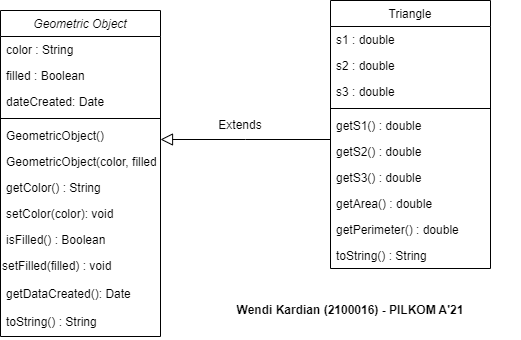

The diagram above was exported from draw.io. Its source (the exported page's mxGraphModel, read from the mxfile embedded in the PNG):
<mxGraphModel dx="1422" dy="777" grid="1" gridSize="10" guides="1" tooltips="1" connect="1" arrows="1" fold="1" page="1" pageScale="1" pageWidth="827" pageHeight="1169" math="0" shadow="0">
  <root>
    <mxCell id="WIyWlLk6GJQsqaUBKTNV-0" />
    <mxCell id="WIyWlLk6GJQsqaUBKTNV-1" parent="WIyWlLk6GJQsqaUBKTNV-0" />
    <mxCell id="zkfFHV4jXpPFQw0GAbJ--0" value="Geometric Object" style="swimlane;fontStyle=2;align=center;verticalAlign=top;childLayout=stackLayout;horizontal=1;startSize=26;horizontalStack=0;resizeParent=1;resizeLast=0;collapsible=1;marginBottom=0;rounded=0;shadow=0;strokeWidth=1;" parent="WIyWlLk6GJQsqaUBKTNV-1" vertex="1">
      <mxGeometry x="130" y="120" width="160" height="326" as="geometry">
        <mxRectangle x="230" y="140" width="160" height="26" as="alternateBounds" />
      </mxGeometry>
    </mxCell>
    <mxCell id="zkfFHV4jXpPFQw0GAbJ--1" value="color : String" style="text;align=left;verticalAlign=top;spacingLeft=4;spacingRight=4;overflow=hidden;rotatable=0;points=[[0,0.5],[1,0.5]];portConstraint=eastwest;" parent="zkfFHV4jXpPFQw0GAbJ--0" vertex="1">
      <mxGeometry y="26" width="160" height="26" as="geometry" />
    </mxCell>
    <mxCell id="4VZ7kbkoAK-0-y68NhOW-0" value="filled : Boolean" style="text;align=left;verticalAlign=top;spacingLeft=4;spacingRight=4;overflow=hidden;rotatable=0;points=[[0,0.5],[1,0.5]];portConstraint=eastwest;rounded=0;shadow=0;html=0;" vertex="1" parent="zkfFHV4jXpPFQw0GAbJ--0">
      <mxGeometry y="52" width="160" height="26" as="geometry" />
    </mxCell>
    <mxCell id="zkfFHV4jXpPFQw0GAbJ--3" value="dateCreated: Date" style="text;align=left;verticalAlign=top;spacingLeft=4;spacingRight=4;overflow=hidden;rotatable=0;points=[[0,0.5],[1,0.5]];portConstraint=eastwest;rounded=0;shadow=0;html=0;" parent="zkfFHV4jXpPFQw0GAbJ--0" vertex="1">
      <mxGeometry y="78" width="160" height="26" as="geometry" />
    </mxCell>
    <mxCell id="zkfFHV4jXpPFQw0GAbJ--4" value="" style="line;html=1;strokeWidth=1;align=left;verticalAlign=middle;spacingTop=-1;spacingLeft=3;spacingRight=3;rotatable=0;labelPosition=right;points=[];portConstraint=eastwest;" parent="zkfFHV4jXpPFQw0GAbJ--0" vertex="1">
      <mxGeometry y="104" width="160" height="8" as="geometry" />
    </mxCell>
    <mxCell id="zkfFHV4jXpPFQw0GAbJ--5" value="GeometricObject()" style="text;align=left;verticalAlign=top;spacingLeft=4;spacingRight=4;overflow=hidden;rotatable=0;points=[[0,0.5],[1,0.5]];portConstraint=eastwest;" parent="zkfFHV4jXpPFQw0GAbJ--0" vertex="1">
      <mxGeometry y="112" width="160" height="26" as="geometry" />
    </mxCell>
    <mxCell id="4VZ7kbkoAK-0-y68NhOW-2" value="GeometricObject(color, filled)" style="text;align=left;verticalAlign=top;spacingLeft=4;spacingRight=4;overflow=hidden;rotatable=0;points=[[0,0.5],[1,0.5]];portConstraint=eastwest;" vertex="1" parent="zkfFHV4jXpPFQw0GAbJ--0">
      <mxGeometry y="138" width="160" height="26" as="geometry" />
    </mxCell>
    <mxCell id="4VZ7kbkoAK-0-y68NhOW-1" value="getColor() : String" style="text;align=left;verticalAlign=top;spacingLeft=4;spacingRight=4;overflow=hidden;rotatable=0;points=[[0,0.5],[1,0.5]];portConstraint=eastwest;" vertex="1" parent="zkfFHV4jXpPFQw0GAbJ--0">
      <mxGeometry y="164" width="160" height="26" as="geometry" />
    </mxCell>
    <mxCell id="4VZ7kbkoAK-0-y68NhOW-4" value="setColor(color): void" style="text;align=left;verticalAlign=top;spacingLeft=4;spacingRight=4;overflow=hidden;rotatable=0;points=[[0,0.5],[1,0.5]];portConstraint=eastwest;" vertex="1" parent="zkfFHV4jXpPFQw0GAbJ--0">
      <mxGeometry y="190" width="160" height="26" as="geometry" />
    </mxCell>
    <mxCell id="4VZ7kbkoAK-0-y68NhOW-3" value="isFilled() : Boolean" style="text;align=left;verticalAlign=top;spacingLeft=4;spacingRight=4;overflow=hidden;rotatable=0;points=[[0,0.5],[1,0.5]];portConstraint=eastwest;" vertex="1" parent="zkfFHV4jXpPFQw0GAbJ--0">
      <mxGeometry y="216" width="160" height="26" as="geometry" />
    </mxCell>
    <mxCell id="4VZ7kbkoAK-0-y68NhOW-5" value="setFilled(filled) : void" style="text;whiteSpace=wrap;html=1;" vertex="1" parent="zkfFHV4jXpPFQw0GAbJ--0">
      <mxGeometry y="242" width="160" height="28" as="geometry" />
    </mxCell>
    <mxCell id="4VZ7kbkoAK-0-y68NhOW-7" value="getDataCreated(): Date" style="text;align=left;verticalAlign=top;spacingLeft=4;spacingRight=4;overflow=hidden;rotatable=0;points=[[0,0.5],[1,0.5]];portConstraint=eastwest;" vertex="1" parent="zkfFHV4jXpPFQw0GAbJ--0">
      <mxGeometry y="270" width="160" height="28" as="geometry" />
    </mxCell>
    <mxCell id="4VZ7kbkoAK-0-y68NhOW-8" value="toString() : String" style="text;align=left;verticalAlign=top;spacingLeft=4;spacingRight=4;overflow=hidden;rotatable=0;points=[[0,0.5],[1,0.5]];portConstraint=eastwest;" vertex="1" parent="zkfFHV4jXpPFQw0GAbJ--0">
      <mxGeometry y="298" width="160" height="28" as="geometry" />
    </mxCell>
    <mxCell id="zkfFHV4jXpPFQw0GAbJ--13" value="Triangle" style="swimlane;fontStyle=0;align=center;verticalAlign=top;childLayout=stackLayout;horizontal=1;startSize=26;horizontalStack=0;resizeParent=1;resizeLast=0;collapsible=1;marginBottom=0;rounded=0;shadow=0;strokeWidth=1;" parent="WIyWlLk6GJQsqaUBKTNV-1" vertex="1">
      <mxGeometry x="460" y="110" width="160" height="268" as="geometry">
        <mxRectangle x="340" y="380" width="170" height="26" as="alternateBounds" />
      </mxGeometry>
    </mxCell>
    <mxCell id="zkfFHV4jXpPFQw0GAbJ--14" value="s1 : double" style="text;align=left;verticalAlign=top;spacingLeft=4;spacingRight=4;overflow=hidden;rotatable=0;points=[[0,0.5],[1,0.5]];portConstraint=eastwest;" parent="zkfFHV4jXpPFQw0GAbJ--13" vertex="1">
      <mxGeometry y="26" width="160" height="26" as="geometry" />
    </mxCell>
    <mxCell id="4VZ7kbkoAK-0-y68NhOW-11" value="s2 : double" style="text;align=left;verticalAlign=top;spacingLeft=4;spacingRight=4;overflow=hidden;rotatable=0;points=[[0,0.5],[1,0.5]];portConstraint=eastwest;" vertex="1" parent="zkfFHV4jXpPFQw0GAbJ--13">
      <mxGeometry y="52" width="160" height="26" as="geometry" />
    </mxCell>
    <mxCell id="4VZ7kbkoAK-0-y68NhOW-10" value="s3 : double" style="text;align=left;verticalAlign=top;spacingLeft=4;spacingRight=4;overflow=hidden;rotatable=0;points=[[0,0.5],[1,0.5]];portConstraint=eastwest;" vertex="1" parent="zkfFHV4jXpPFQw0GAbJ--13">
      <mxGeometry y="78" width="160" height="26" as="geometry" />
    </mxCell>
    <mxCell id="zkfFHV4jXpPFQw0GAbJ--15" value="" style="line;html=1;strokeWidth=1;align=left;verticalAlign=middle;spacingTop=-1;spacingLeft=3;spacingRight=3;rotatable=0;labelPosition=right;points=[];portConstraint=eastwest;" parent="zkfFHV4jXpPFQw0GAbJ--13" vertex="1">
      <mxGeometry y="104" width="160" height="8" as="geometry" />
    </mxCell>
    <mxCell id="4VZ7kbkoAK-0-y68NhOW-12" value="getS1() : double" style="text;align=left;verticalAlign=top;spacingLeft=4;spacingRight=4;overflow=hidden;rotatable=0;points=[[0,0.5],[1,0.5]];portConstraint=eastwest;" vertex="1" parent="zkfFHV4jXpPFQw0GAbJ--13">
      <mxGeometry y="112" width="160" height="26" as="geometry" />
    </mxCell>
    <mxCell id="4VZ7kbkoAK-0-y68NhOW-13" value="getS2() : double" style="text;align=left;verticalAlign=top;spacingLeft=4;spacingRight=4;overflow=hidden;rotatable=0;points=[[0,0.5],[1,0.5]];portConstraint=eastwest;" vertex="1" parent="zkfFHV4jXpPFQw0GAbJ--13">
      <mxGeometry y="138" width="160" height="26" as="geometry" />
    </mxCell>
    <mxCell id="4VZ7kbkoAK-0-y68NhOW-14" value="getS3() : double" style="text;align=left;verticalAlign=top;spacingLeft=4;spacingRight=4;overflow=hidden;rotatable=0;points=[[0,0.5],[1,0.5]];portConstraint=eastwest;" vertex="1" parent="zkfFHV4jXpPFQw0GAbJ--13">
      <mxGeometry y="164" width="160" height="26" as="geometry" />
    </mxCell>
    <mxCell id="4VZ7kbkoAK-0-y68NhOW-15" value="getArea() : double" style="text;align=left;verticalAlign=top;spacingLeft=4;spacingRight=4;overflow=hidden;rotatable=0;points=[[0,0.5],[1,0.5]];portConstraint=eastwest;" vertex="1" parent="zkfFHV4jXpPFQw0GAbJ--13">
      <mxGeometry y="190" width="160" height="26" as="geometry" />
    </mxCell>
    <mxCell id="4VZ7kbkoAK-0-y68NhOW-16" value="getPerimeter() : double" style="text;align=left;verticalAlign=top;spacingLeft=4;spacingRight=4;overflow=hidden;rotatable=0;points=[[0,0.5],[1,0.5]];portConstraint=eastwest;" vertex="1" parent="zkfFHV4jXpPFQw0GAbJ--13">
      <mxGeometry y="216" width="160" height="26" as="geometry" />
    </mxCell>
    <mxCell id="4VZ7kbkoAK-0-y68NhOW-17" value="toString() : String" style="text;align=left;verticalAlign=top;spacingLeft=4;spacingRight=4;overflow=hidden;rotatable=0;points=[[0,0.5],[1,0.5]];portConstraint=eastwest;" vertex="1" parent="zkfFHV4jXpPFQw0GAbJ--13">
      <mxGeometry y="242" width="160" height="26" as="geometry" />
    </mxCell>
    <mxCell id="zkfFHV4jXpPFQw0GAbJ--16" value="" style="endArrow=block;endSize=10;endFill=0;shadow=0;strokeWidth=1;rounded=0;edgeStyle=elbowEdgeStyle;elbow=vertical;" parent="WIyWlLk6GJQsqaUBKTNV-1" source="zkfFHV4jXpPFQw0GAbJ--13" target="zkfFHV4jXpPFQw0GAbJ--0" edge="1">
      <mxGeometry width="160" relative="1" as="geometry">
        <mxPoint x="210" y="373" as="sourcePoint" />
        <mxPoint x="310" y="271" as="targetPoint" />
      </mxGeometry>
    </mxCell>
    <mxCell id="4VZ7kbkoAK-0-y68NhOW-9" value="Extends" style="text;html=1;strokeColor=none;fillColor=none;align=center;verticalAlign=middle;whiteSpace=wrap;rounded=0;" vertex="1" parent="WIyWlLk6GJQsqaUBKTNV-1">
      <mxGeometry x="340" y="220" width="60" height="30" as="geometry" />
    </mxCell>
    <mxCell id="4VZ7kbkoAK-0-y68NhOW-18" value="&lt;b&gt;Wendi Kardian (2100016) - PILKOM A'21&lt;/b&gt;" style="text;html=1;strokeColor=none;fillColor=none;align=center;verticalAlign=middle;whiteSpace=wrap;rounded=0;" vertex="1" parent="WIyWlLk6GJQsqaUBKTNV-1">
      <mxGeometry x="310" y="400" width="340" height="40" as="geometry" />
    </mxCell>
  </root>
</mxGraphModel>